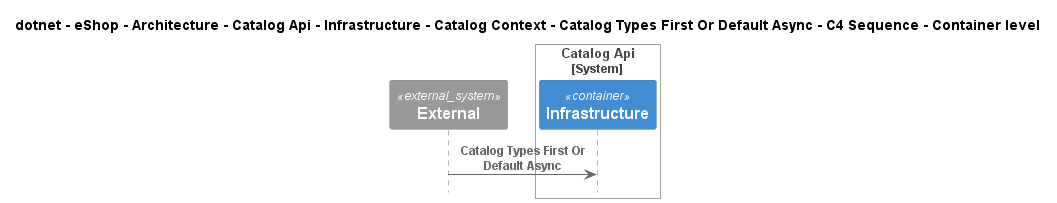

The diagram above was rendered by PlantUML. Its source (embedded in the PNG):
@startuml
!include ..\..\..\..\..\..\..\..\..\..\..\.c4s\C4_Sequence.puml

title dotnet - eShop - Architecture - Catalog Api - Infrastructure - Catalog Context - Catalog Types First Or Default Async - C4 Sequence - Container level

System_Ext(C4InterFlow.SoftwareSystems.ExternalSystem, "External", "")

System_Boundary(dotnet.eShop.Architecture.SoftwareSystems.CatalogApi, "Catalog Api")
    Container(dotnet.eShop.Architecture.SoftwareSystems.CatalogApi.Containers.Infrastructure, "Infrastructure", "", "")
Boundary_End()

Rel(C4InterFlow.SoftwareSystems.ExternalSystem, dotnet.eShop.Architecture.SoftwareSystems.CatalogApi.Containers.Infrastructure, "Catalog Types First Or Default Async")


@enduml